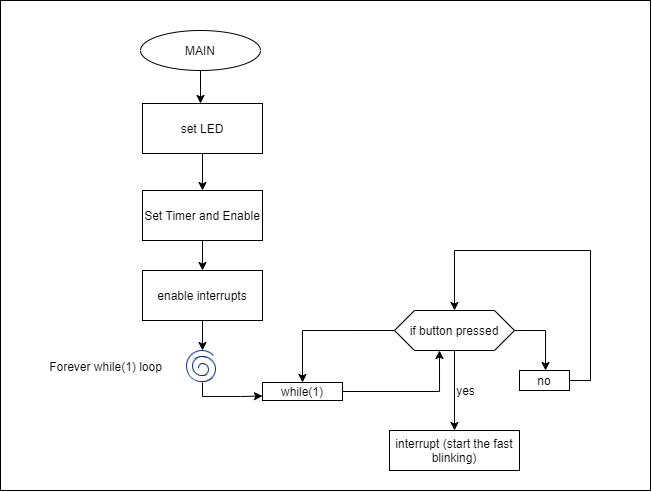

The diagram above was exported from draw.io. Its source (the exported page's mxGraphModel, read from the mxfile embedded in the PNG):
<mxGraphModel dx="716" dy="1541" grid="1" gridSize="10" guides="1" tooltips="1" connect="1" arrows="1" fold="1" page="1" pageScale="1" pageWidth="827" pageHeight="1169" math="0" shadow="0">
  <root>
    <mxCell id="WIyWlLk6GJQsqaUBKTNV-0" />
    <mxCell id="WIyWlLk6GJQsqaUBKTNV-1" parent="WIyWlLk6GJQsqaUBKTNV-0" />
    <mxCell id="1I_YytqsYAdNWJ706AyV-26" value="" style="rounded=0;whiteSpace=wrap;html=1;" vertex="1" parent="WIyWlLk6GJQsqaUBKTNV-1">
      <mxGeometry x="20" y="-20" width="650" height="490" as="geometry" />
    </mxCell>
    <mxCell id="1I_YytqsYAdNWJ706AyV-5" value="" style="edgeStyle=orthogonalEdgeStyle;rounded=0;orthogonalLoop=1;jettySize=auto;html=1;" edge="1" parent="WIyWlLk6GJQsqaUBKTNV-1" source="WIyWlLk6GJQsqaUBKTNV-3" target="1I_YytqsYAdNWJ706AyV-4">
      <mxGeometry relative="1" as="geometry" />
    </mxCell>
    <mxCell id="WIyWlLk6GJQsqaUBKTNV-3" value="set LED" style="rounded=0;whiteSpace=wrap;html=1;fontSize=12;glass=0;strokeWidth=1;shadow=0;" parent="WIyWlLk6GJQsqaUBKTNV-1" vertex="1">
      <mxGeometry x="162" y="83" width="120" height="50" as="geometry" />
    </mxCell>
    <mxCell id="1I_YytqsYAdNWJ706AyV-1" value="" style="edgeStyle=orthogonalEdgeStyle;rounded=0;orthogonalLoop=1;jettySize=auto;html=1;" edge="1" parent="WIyWlLk6GJQsqaUBKTNV-1" source="1I_YytqsYAdNWJ706AyV-0" target="WIyWlLk6GJQsqaUBKTNV-3">
      <mxGeometry relative="1" as="geometry">
        <Array as="points">
          <mxPoint x="220" y="80" />
          <mxPoint x="220" y="80" />
        </Array>
      </mxGeometry>
    </mxCell>
    <mxCell id="1I_YytqsYAdNWJ706AyV-0" value="MAIN" style="ellipse;whiteSpace=wrap;html=1;" vertex="1" parent="WIyWlLk6GJQsqaUBKTNV-1">
      <mxGeometry x="160" y="10" width="120" height="40" as="geometry" />
    </mxCell>
    <mxCell id="1I_YytqsYAdNWJ706AyV-11" style="edgeStyle=orthogonalEdgeStyle;rounded=0;orthogonalLoop=1;jettySize=auto;html=1;" edge="1" parent="WIyWlLk6GJQsqaUBKTNV-1" source="1I_YytqsYAdNWJ706AyV-4" target="1I_YytqsYAdNWJ706AyV-6">
      <mxGeometry relative="1" as="geometry" />
    </mxCell>
    <mxCell id="1I_YytqsYAdNWJ706AyV-4" value="Set Timer and Enable" style="rounded=0;whiteSpace=wrap;html=1;fontSize=12;glass=0;strokeWidth=1;shadow=0;" vertex="1" parent="WIyWlLk6GJQsqaUBKTNV-1">
      <mxGeometry x="162" y="170" width="120" height="50" as="geometry" />
    </mxCell>
    <mxCell id="1I_YytqsYAdNWJ706AyV-12" style="edgeStyle=orthogonalEdgeStyle;rounded=0;orthogonalLoop=1;jettySize=auto;html=1;entryX=0.5;entryY=0;entryDx=0;entryDy=0;" edge="1" parent="WIyWlLk6GJQsqaUBKTNV-1" source="1I_YytqsYAdNWJ706AyV-6" target="1I_YytqsYAdNWJ706AyV-8">
      <mxGeometry relative="1" as="geometry" />
    </mxCell>
    <mxCell id="1I_YytqsYAdNWJ706AyV-6" value="enable interrupts" style="rounded=0;whiteSpace=wrap;html=1;fontSize=12;glass=0;strokeWidth=1;shadow=0;" vertex="1" parent="WIyWlLk6GJQsqaUBKTNV-1">
      <mxGeometry x="162" y="250" width="120" height="50" as="geometry" />
    </mxCell>
    <mxCell id="1I_YytqsYAdNWJ706AyV-20" style="edgeStyle=orthogonalEdgeStyle;rounded=0;orthogonalLoop=1;jettySize=auto;html=1;exitX=0.5;exitY=1;exitDx=0;exitDy=0;entryX=0;entryY=0.75;entryDx=0;entryDy=0;" edge="1" parent="WIyWlLk6GJQsqaUBKTNV-1" source="1I_YytqsYAdNWJ706AyV-8" target="1I_YytqsYAdNWJ706AyV-14">
      <mxGeometry relative="1" as="geometry">
        <Array as="points">
          <mxPoint x="222" y="376" />
          <mxPoint x="260" y="376" />
        </Array>
      </mxGeometry>
    </mxCell>
    <mxCell id="1I_YytqsYAdNWJ706AyV-8" value="" style="shape=image;html=1;verticalAlign=top;verticalLabelPosition=bottom;labelBackgroundColor=#ffffff;imageAspect=0;aspect=fixed;image=https://cdn4.iconfinder.com/data/icons/32x32-free-design-icons/32/Spiral.png;rounded=0;" vertex="1" parent="WIyWlLk6GJQsqaUBKTNV-1">
      <mxGeometry x="206" y="330" width="32" height="32" as="geometry" />
    </mxCell>
    <mxCell id="1I_YytqsYAdNWJ706AyV-13" value="Forever while(1) loop" style="text;html=1;align=center;verticalAlign=middle;resizable=0;points=[];autosize=1;strokeColor=none;fillColor=none;" vertex="1" parent="WIyWlLk6GJQsqaUBKTNV-1">
      <mxGeometry x="60" y="336" width="130" height="20" as="geometry" />
    </mxCell>
    <mxCell id="1I_YytqsYAdNWJ706AyV-17" style="edgeStyle=orthogonalEdgeStyle;rounded=0;orthogonalLoop=1;jettySize=auto;html=1;entryX=0.375;entryY=1;entryDx=0;entryDy=0;" edge="1" parent="WIyWlLk6GJQsqaUBKTNV-1" source="1I_YytqsYAdNWJ706AyV-14" target="1I_YytqsYAdNWJ706AyV-15">
      <mxGeometry relative="1" as="geometry">
        <mxPoint x="450" y="350" as="targetPoint" />
      </mxGeometry>
    </mxCell>
    <mxCell id="1I_YytqsYAdNWJ706AyV-14" value="while(1)" style="rounded=0;whiteSpace=wrap;html=1;" vertex="1" parent="WIyWlLk6GJQsqaUBKTNV-1">
      <mxGeometry x="282" y="362" width="80" height="18" as="geometry" />
    </mxCell>
    <mxCell id="1I_YytqsYAdNWJ706AyV-16" style="edgeStyle=orthogonalEdgeStyle;rounded=0;orthogonalLoop=1;jettySize=auto;html=1;exitX=0;exitY=0.5;exitDx=0;exitDy=0;entryX=0.5;entryY=0;entryDx=0;entryDy=0;" edge="1" parent="WIyWlLk6GJQsqaUBKTNV-1" source="1I_YytqsYAdNWJ706AyV-15" target="1I_YytqsYAdNWJ706AyV-14">
      <mxGeometry relative="1" as="geometry" />
    </mxCell>
    <mxCell id="1I_YytqsYAdNWJ706AyV-18" style="edgeStyle=orthogonalEdgeStyle;rounded=0;orthogonalLoop=1;jettySize=auto;html=1;" edge="1" parent="WIyWlLk6GJQsqaUBKTNV-1" source="1I_YytqsYAdNWJ706AyV-15">
      <mxGeometry relative="1" as="geometry">
        <mxPoint x="474" y="409.9999999999999" as="targetPoint" />
      </mxGeometry>
    </mxCell>
    <mxCell id="1I_YytqsYAdNWJ706AyV-23" style="edgeStyle=orthogonalEdgeStyle;rounded=0;orthogonalLoop=1;jettySize=auto;html=1;exitX=1;exitY=0.5;exitDx=0;exitDy=0;" edge="1" parent="WIyWlLk6GJQsqaUBKTNV-1" source="1I_YytqsYAdNWJ706AyV-15">
      <mxGeometry relative="1" as="geometry">
        <mxPoint x="565.0344827586207" y="349.9999999999999" as="targetPoint" />
      </mxGeometry>
    </mxCell>
    <mxCell id="1I_YytqsYAdNWJ706AyV-15" value="if button pressed" style="shape=hexagon;perimeter=hexagonPerimeter2;whiteSpace=wrap;html=1;fixedSize=1;rounded=0;" vertex="1" parent="WIyWlLk6GJQsqaUBKTNV-1">
      <mxGeometry x="414" y="290" width="120" height="40" as="geometry" />
    </mxCell>
    <mxCell id="1I_YytqsYAdNWJ706AyV-19" value="interrupt (start the fast blinking)" style="rounded=0;whiteSpace=wrap;html=1;" vertex="1" parent="WIyWlLk6GJQsqaUBKTNV-1">
      <mxGeometry x="409" y="410" width="130" height="40" as="geometry" />
    </mxCell>
    <mxCell id="1I_YytqsYAdNWJ706AyV-21" value="yes" style="text;html=1;align=center;verticalAlign=middle;resizable=0;points=[];autosize=1;strokeColor=none;fillColor=none;" vertex="1" parent="WIyWlLk6GJQsqaUBKTNV-1">
      <mxGeometry x="470" y="360" width="30" height="20" as="geometry" />
    </mxCell>
    <mxCell id="1I_YytqsYAdNWJ706AyV-25" style="edgeStyle=orthogonalEdgeStyle;rounded=0;orthogonalLoop=1;jettySize=auto;html=1;entryX=0.5;entryY=0;entryDx=0;entryDy=0;" edge="1" parent="WIyWlLk6GJQsqaUBKTNV-1" source="1I_YytqsYAdNWJ706AyV-24" target="1I_YytqsYAdNWJ706AyV-15">
      <mxGeometry relative="1" as="geometry">
        <mxPoint x="630" y="230" as="targetPoint" />
        <Array as="points">
          <mxPoint x="610" y="360" />
          <mxPoint x="610" y="230" />
          <mxPoint x="474" y="230" />
        </Array>
      </mxGeometry>
    </mxCell>
    <mxCell id="1I_YytqsYAdNWJ706AyV-24" value="no" style="whiteSpace=wrap;html=1;rounded=0;" vertex="1" parent="WIyWlLk6GJQsqaUBKTNV-1">
      <mxGeometry x="539" y="350" width="50" height="20" as="geometry" />
    </mxCell>
  </root>
</mxGraphModel>